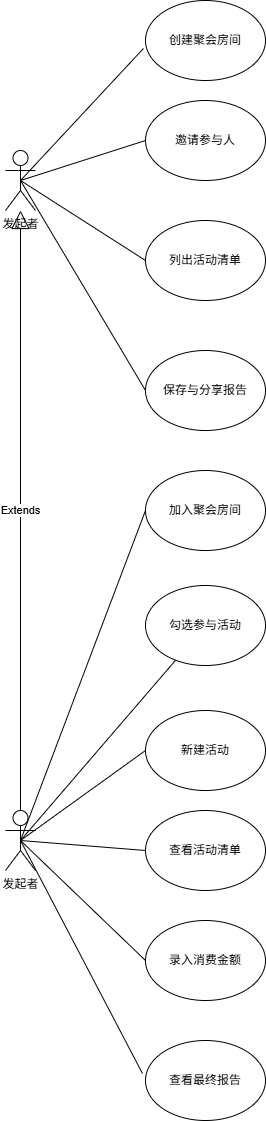

The diagram above was exported from draw.io. Its source (the exported page's mxGraphModel, read from the mxfile embedded in the PNG):
<mxGraphModel dx="464" dy="914" grid="1" gridSize="10" guides="1" tooltips="1" connect="1" arrows="1" fold="1" page="1" pageScale="1" pageWidth="827" pageHeight="1169" math="0" shadow="0">
  <root>
    <mxCell id="0" />
    <mxCell id="1" parent="0" />
    <mxCell id="jeBAGW3ibELa_F3T6cE7-1" parent="1" style="shape=umlActor;verticalLabelPosition=bottom;verticalAlign=top;html=1;outlineConnect=0;" value="发起者" vertex="1">
      <mxGeometry height="60" width="30" x="90" y="150" as="geometry" />
    </mxCell>
    <mxCell id="jeBAGW3ibELa_F3T6cE7-2" parent="1" style="ellipse;whiteSpace=wrap;html=1;" value="创建聚会房间" vertex="1">
      <mxGeometry height="80" width="120" x="230" as="geometry" />
    </mxCell>
    <mxCell id="jeBAGW3ibELa_F3T6cE7-3" parent="1" style="ellipse;whiteSpace=wrap;html=1;" value="列出活动清单" vertex="1">
      <mxGeometry height="80" width="120" x="230" y="220" as="geometry" />
    </mxCell>
    <mxCell id="jeBAGW3ibELa_F3T6cE7-4" parent="1" style="ellipse;whiteSpace=wrap;html=1;" value="录入消费金额" vertex="1">
      <mxGeometry height="80" width="120" x="230" y="920" as="geometry" />
    </mxCell>
    <mxCell id="jeBAGW3ibELa_F3T6cE7-5" parent="1" style="ellipse;whiteSpace=wrap;html=1;" value="邀请参与人" vertex="1">
      <mxGeometry height="80" width="120" x="230" y="100" as="geometry" />
    </mxCell>
    <mxCell id="jeBAGW3ibELa_F3T6cE7-7" parent="1" style="ellipse;whiteSpace=wrap;html=1;" value="保存与分享报告" vertex="1">
      <mxGeometry height="80" width="120" x="230" y="350" as="geometry" />
    </mxCell>
    <mxCell id="jeBAGW3ibELa_F3T6cE7-8" edge="1" parent="1" source="jeBAGW3ibELa_F3T6cE7-1" style="endArrow=none;html=1;rounded=0;entryX=-0.017;entryY=0.6;entryDx=0;entryDy=0;entryPerimeter=0;exitX=0.5;exitY=0.5;exitDx=0;exitDy=0;exitPerimeter=0;" target="jeBAGW3ibELa_F3T6cE7-2" value="">
      <mxGeometry height="50" relative="1" width="50" as="geometry">
        <mxPoint x="390" y="500" as="sourcePoint" />
        <mxPoint x="440" y="450" as="targetPoint" />
      </mxGeometry>
    </mxCell>
    <mxCell id="jeBAGW3ibELa_F3T6cE7-14" edge="1" parent="1" source="jeBAGW3ibELa_F3T6cE7-1" style="endArrow=none;html=1;rounded=0;exitX=0.5;exitY=0.5;exitDx=0;exitDy=0;exitPerimeter=0;entryX=0;entryY=0.5;entryDx=0;entryDy=0;" target="jeBAGW3ibELa_F3T6cE7-5" value="">
      <mxGeometry height="50" relative="1" width="50" as="geometry">
        <mxPoint x="390" y="500" as="sourcePoint" />
        <mxPoint x="440" y="450" as="targetPoint" />
      </mxGeometry>
    </mxCell>
    <mxCell id="jeBAGW3ibELa_F3T6cE7-15" edge="1" parent="1" source="jeBAGW3ibELa_F3T6cE7-1" style="endArrow=none;html=1;rounded=0;exitX=0.5;exitY=0.5;exitDx=0;exitDy=0;exitPerimeter=0;entryX=0;entryY=0.5;entryDx=0;entryDy=0;" target="jeBAGW3ibELa_F3T6cE7-3" value="">
      <mxGeometry height="50" relative="1" width="50" as="geometry">
        <mxPoint x="390" y="500" as="sourcePoint" />
        <mxPoint x="440" y="450" as="targetPoint" />
      </mxGeometry>
    </mxCell>
    <mxCell id="jeBAGW3ibELa_F3T6cE7-19" edge="1" parent="1" source="jeBAGW3ibELa_F3T6cE7-1" style="endArrow=none;html=1;rounded=0;exitX=0.5;exitY=0.5;exitDx=0;exitDy=0;exitPerimeter=0;entryX=0;entryY=0.5;entryDx=0;entryDy=0;" target="jeBAGW3ibELa_F3T6cE7-7" value="">
      <mxGeometry height="50" relative="1" width="50" as="geometry">
        <mxPoint x="390" y="500" as="sourcePoint" />
        <mxPoint x="440" y="450" as="targetPoint" />
      </mxGeometry>
    </mxCell>
    <mxCell id="jeBAGW3ibELa_F3T6cE7-23" parent="1" style="shape=umlActor;verticalLabelPosition=bottom;verticalAlign=top;html=1;outlineConnect=0;" value="发起者" vertex="1">
      <mxGeometry height="60" width="30" x="90" y="810" as="geometry" />
    </mxCell>
    <mxCell id="jeBAGW3ibELa_F3T6cE7-25" edge="1" parent="1" source="jeBAGW3ibELa_F3T6cE7-23" style="endArrow=block;endSize=16;endFill=0;html=1;rounded=0;exitX=0.5;exitY=0;exitDx=0;exitDy=0;exitPerimeter=0;" target="jeBAGW3ibELa_F3T6cE7-1" value="Extends">
      <mxGeometry relative="1" width="160" as="geometry">
        <mxPoint x="330" y="670" as="sourcePoint" />
        <mxPoint x="490" y="670" as="targetPoint" />
      </mxGeometry>
    </mxCell>
    <mxCell id="jeBAGW3ibELa_F3T6cE7-26" edge="1" parent="1" source="jeBAGW3ibELa_F3T6cE7-23" style="endArrow=none;html=1;rounded=0;exitX=0.5;exitY=0.5;exitDx=0;exitDy=0;exitPerimeter=0;entryX=0;entryY=0.5;entryDx=0;entryDy=0;" target="jeBAGW3ibELa_F3T6cE7-4" value="">
      <mxGeometry height="50" relative="1" width="50" as="geometry">
        <mxPoint x="390" y="600" as="sourcePoint" />
        <mxPoint x="440" y="550" as="targetPoint" />
      </mxGeometry>
    </mxCell>
    <mxCell id="jeBAGW3ibELa_F3T6cE7-27" edge="1" parent="1" source="jeBAGW3ibELa_F3T6cE7-23" style="endArrow=none;html=1;rounded=0;exitX=0.5;exitY=0.5;exitDx=0;exitDy=0;exitPerimeter=0;" target="jeBAGW3ibELa_F3T6cE7-28" value="">
      <mxGeometry height="50" relative="1" width="50" as="geometry">
        <mxPoint x="390" y="600" as="sourcePoint" />
        <mxPoint x="240" y="690" as="targetPoint" />
      </mxGeometry>
    </mxCell>
    <mxCell id="jeBAGW3ibELa_F3T6cE7-28" parent="1" style="ellipse;whiteSpace=wrap;html=1;" value="勾选参与活动" vertex="1">
      <mxGeometry height="80" width="120" x="230" y="585" as="geometry" />
    </mxCell>
    <mxCell id="jeBAGW3ibELa_F3T6cE7-29" parent="1" style="ellipse;whiteSpace=wrap;html=1;" value="新建活动" vertex="1">
      <mxGeometry height="80" width="120" x="230" y="710" as="geometry" />
    </mxCell>
    <mxCell id="jeBAGW3ibELa_F3T6cE7-30" edge="1" parent="1" source="jeBAGW3ibELa_F3T6cE7-23" style="endArrow=none;html=1;rounded=0;exitX=0.5;exitY=0.5;exitDx=0;exitDy=0;exitPerimeter=0;entryX=0;entryY=0.5;entryDx=0;entryDy=0;" target="jeBAGW3ibELa_F3T6cE7-29" value="">
      <mxGeometry height="50" relative="1" width="50" as="geometry">
        <mxPoint x="390" y="700" as="sourcePoint" />
        <mxPoint x="440" y="650" as="targetPoint" />
      </mxGeometry>
    </mxCell>
    <mxCell id="jeBAGW3ibELa_F3T6cE7-31" parent="1" style="ellipse;whiteSpace=wrap;html=1;" value="加入聚会房间" vertex="1">
      <mxGeometry height="80" width="120" x="230" y="470" as="geometry" />
    </mxCell>
    <mxCell id="jeBAGW3ibELa_F3T6cE7-32" parent="1" style="ellipse;whiteSpace=wrap;html=1;" value="查看活动清单" vertex="1">
      <mxGeometry height="80" width="120" x="230" y="810" as="geometry" />
    </mxCell>
    <mxCell id="jeBAGW3ibELa_F3T6cE7-33" edge="1" parent="1" source="jeBAGW3ibELa_F3T6cE7-23" style="endArrow=none;html=1;rounded=0;exitX=0.5;exitY=0.5;exitDx=0;exitDy=0;exitPerimeter=0;entryX=0;entryY=0.5;entryDx=0;entryDy=0;" target="jeBAGW3ibELa_F3T6cE7-31" value="">
      <mxGeometry height="50" relative="1" width="50" as="geometry">
        <mxPoint x="210" y="670" as="sourcePoint" />
        <mxPoint x="260" y="620" as="targetPoint" />
      </mxGeometry>
    </mxCell>
    <mxCell id="jeBAGW3ibELa_F3T6cE7-34" edge="1" parent="1" source="jeBAGW3ibELa_F3T6cE7-23" style="endArrow=none;html=1;rounded=0;exitX=0.5;exitY=0.5;exitDx=0;exitDy=0;exitPerimeter=0;entryX=0;entryY=0.5;entryDx=0;entryDy=0;" target="jeBAGW3ibELa_F3T6cE7-32" value="">
      <mxGeometry height="50" relative="1" width="50" as="geometry">
        <mxPoint x="210" y="870" as="sourcePoint" />
        <mxPoint x="260" y="820" as="targetPoint" />
      </mxGeometry>
    </mxCell>
    <mxCell id="jeBAGW3ibELa_F3T6cE7-35" parent="1" style="ellipse;whiteSpace=wrap;html=1;" value="查看最终报告" vertex="1">
      <mxGeometry height="80" width="120" x="230" y="1040" as="geometry" />
    </mxCell>
    <mxCell id="jeBAGW3ibELa_F3T6cE7-36" edge="1" parent="1" source="jeBAGW3ibELa_F3T6cE7-23" style="endArrow=none;html=1;rounded=0;entryX=-0.025;entryY=0.413;entryDx=0;entryDy=0;entryPerimeter=0;exitX=0.5;exitY=0.5;exitDx=0;exitDy=0;exitPerimeter=0;" target="jeBAGW3ibELa_F3T6cE7-35" value="">
      <mxGeometry height="50" relative="1" width="50" as="geometry">
        <mxPoint x="210" y="970" as="sourcePoint" />
        <mxPoint x="260" y="920" as="targetPoint" />
      </mxGeometry>
    </mxCell>
  </root>
</mxGraphModel>